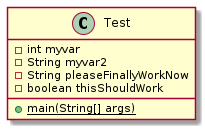

The diagram above was rendered by PlantUML. Its source (embedded in the PNG):
@startuml test

class Test {
    - int myvar
    - String myvar2
    - String pleaseFinallyWorkNow
    - boolean thisShouldWork
    {static} + main(String[] args)
}

@enduml